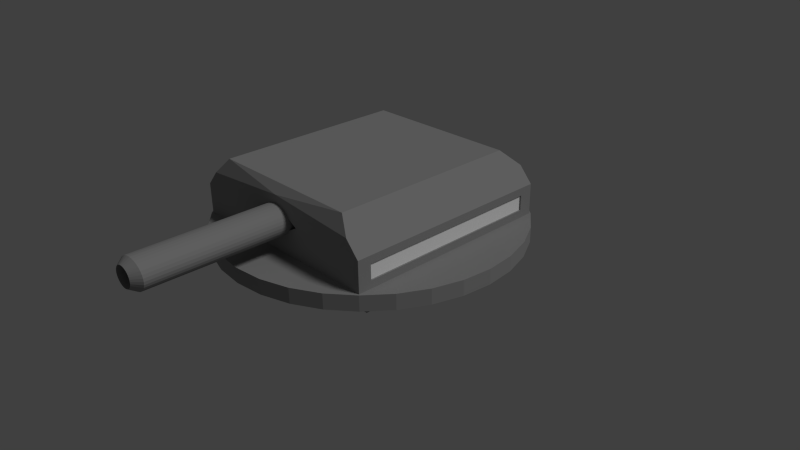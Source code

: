 # Source: TurretDefault.blend  (saved by Blender 2.72.0; exported with 4.5.12 LTS)
import bpy
from mathutils import Matrix  # noqa: F401  (used for matrix-valued properties, if any)

bpy.ops.wm.read_factory_settings(use_empty=True)
scene = bpy.context.scene
scene.name = 'Scene'

# ---- collections
col_collection_1 = bpy.data.collections.new('Collection 1'); scene.collection.children.link(col_collection_1)

# ---- materials (node trees are filled in below, after node groups)
mat_metala = bpy.data.materials.new('MetalA')
mat_metala.alpha_threshold = 0.0
mat_metala.use_transparent_shadow = False
mat_metala.diffuse_color = (0.3108, 0.3108, 0.3108, 1.0)
mat_metala.specular_color = (0.3588, 0.3588, 0.3588)
mat_metala.roughness = 0.5
mat_metala.line_color = (0.0, 0.0, 0.0, 1.0)
mat_team = bpy.data.materials.new('Team')
mat_team.alpha_threshold = 0.0
mat_team.use_transparent_shadow = False
mat_team.diffuse_color = (1.0, 1.0, 1.0, 1.0)
mat_team.roughness = 0.5
mat_glow = bpy.data.materials.new('Glow')
mat_glow.alpha_threshold = 0.0
mat_glow.use_transparent_shadow = False
mat_glow.diffuse_color = (0.8971, 0.6155, 0.0907, 1.0)
mat_glow.specular_color = (0.9551, 0.6549, 0.09602)
mat_glow.roughness = 0.5

# ---- material node trees

# ---- world
world_world = bpy.data.worlds.new('World'); scene.world = world_world
world_world.color = (0.05088, 0.05088, 0.05088)
world_world.use_sun_shadow = False
world_world.sun_shadow_jitter_overblur = 0.0
world_world.cycles.sampling_method = 'MANUAL'
world_world.cycles.sample_map_resolution = 256
world_world.light_settings.ao_factor = 0.2119

# ---- cameras
cam_camera = bpy.data.cameras.new('Camera')
cam_camera.clip_end = 100.0
cam_camera.lens = 35.0
cam_camera.sensor_width = 32.0
cam_camera.sensor_height = 18.0
cam_camera.ortho_scale = 7.314
cam_camera.dof.focus_distance = 0.0
cam_camera.dof.aperture_fstop = 128.0

# ---- lights
light_lamp = bpy.data.lights.new('Lamp', 'SUN')
light_lamp.transmission_factor = 0.0
light_lamp.cutoff_distance = 30.0
light_lamp.angle = 0.1993
light_lamp.energy = 1.0
light_lamp.shadow_buffer_clip_start = 1.001
light_lamp.shadow_soft_size = 0.1
light_lamp.shadow_cascade_max_distance = 1000.0
light_lamp.cycles.use_multiple_importance_sampling = False

# ---- meshes
me_cube_002 = bpy.data.meshes.new('Cube.002')
me_cube_002.from_pydata([(1.0, -1.0, 0.4), (1.0, -1.0, 0.0), (0.0, -1.0, 0.0), (0.0, -1.0, 0.4), (1.0, 0.0, 0.0), (1.0, 1.0, 0.4), (1.0, 0.0, 0.4), (1.0, 1.0, 0.0), (0.0, 0.0, 0.0), (0.0, 1.0, 0.0), (0.0, 0.0, 0.4), (0.0, 1.0, 0.4), (1.962, -0.4272, 0.6), (1.848, -0.8024, 0.6), (1.663, -1.148, 0.6), (0.3902, -1.999, 0.4), (0.7654, -1.885, 0.4), (1.111, -1.7, 0.4), (1.414, -1.451, 0.4), (1.663, -1.148, 0.4), (1.848, -0.8024, 0.4), (1.962, -0.4272, 0.4), (1.414, -1.451, 0.6), (1.111, -1.7, 0.6), (0.7654, -1.885, 0.6), (0.3902, -1.999, 0.6), (0.0, -2.037, 0.4), (0.0, -2.037, 0.6), (2.0, -0.03706, 0.4), (1.962, 0.3531, 0.6), (1.848, 0.7283, 0.6), (1.663, 1.074, 0.6), (0.3902, 1.925, 0.4), (0.7654, 1.811, 0.4), (1.111, 1.626, 0.4), (1.414, 1.377, 0.4), (1.663, 1.074, 0.4), (1.848, 0.7283, 0.4), (1.962, 0.3531, 0.4), (1.414, 1.377, 0.6), (1.111, 1.626, 0.6), (0.7654, 1.811, 0.6), (0.3902, 1.925, 0.6), (2.0, -0.03706, 0.6), (0.0, 1.963, 0.4), (0.0, 1.963, 0.6), (0.0, -0.03706, 0.6), (0.0, -1.437, 0.6), (1.4, -1.437, 0.6), (0.0, 1.363, 0.6), (1.4, 1.363, 0.6), (0.0, -1.437, 0.8), (1.4, -1.437, 1.0), (0.0, 1.363, 1.0), (1.4, 1.363, 1.0), (0.0, -0.03706, 1.0), (0.7, 1.363, 1.0), (1.4, -0.03706, 1.0), (0.7, -1.437, 1.0), (0.0, -0.7371, 0.8), (0.35, 1.363, 1.0), (1.4, 0.6629, 1.0), (1.05, -1.437, 1.0), (0.0, 0.6629, 1.0), (1.05, 1.363, 1.0), (1.4, -0.7371, 1.0), (0.35, -1.437, 1.0), (0.35, -0.03706, 1.0), (0.35, -0.7371, 1.0), (0.0, -1.337, 1.4), (0.0, 1.163, 1.4), (0.0, -1.437, 1.2), (0.0, -0.7371, 1.2), (0.02781, -3.337, 0.8712), (0.0, -3.337, 0.8687), (0.0, -3.237, 0.808), (0.0, -0.03706, 0.808), (0.04682, -3.237, 0.8117), (0.04682, -0.03706, 0.8117), (0.09184, -3.237, 0.8226), (0.09184, -0.03706, 0.8226), (0.1333, -3.237, 0.8404), (0.1333, -0.03706, 0.8404), (0.1697, -3.237, 0.8642), (0.1697, -0.03706, 0.8642), (0.1996, -3.237, 0.8933), (0.1996, -0.03706, 0.8933), (0.2217, -3.237, 0.9265), (0.2217, -0.03706, 0.9265), (0.2354, -3.237, 0.9625), (0.2354, -0.03706, 0.9625), (0.24, -3.237, 1.0), (0.24, -0.03706, 1.0), (0.2354, -3.237, 1.037), (0.2354, -0.03706, 1.037), (0.2217, -3.237, 1.073), (0.2217, -0.03706, 1.073), (0.1996, -3.237, 1.107), (0.1996, -0.03706, 1.107), (0.1697, -3.237, 1.136), (0.1697, -0.03706, 1.136), (0.1333, -3.237, 1.16), (0.1333, -0.03706, 1.16), (0.09184, -3.237, 1.177), (0.09184, -0.03706, 1.177), (0.04682, -3.237, 1.188), (0.04682, -0.03706, 1.188), (0.0, -3.237, 1.192), (0.0, -0.03706, 1.192), (-0.04682, -0.03706, 1.188), (-0.09184, -0.03706, 1.177), (-0.1333, -0.03706, 1.16), (-0.1697, -0.03706, 1.136), (-0.1996, -0.03706, 1.107), (-0.2217, -0.03706, 1.073), (-0.2354, -0.03706, 1.037), (-0.24, -0.03706, 1.0), (-0.2354, -0.03706, 0.9625), (-0.2217, -0.03706, 0.9265), (-0.1996, -0.03706, 0.8933), (-0.1697, -0.03706, 0.8642), (-0.1333, -0.03706, 0.8404), (-0.09184, -0.03706, 0.8226), (-0.04682, -0.03706, 0.8117), (0.05456, -3.337, 0.8787), (0.0792, -3.337, 0.8908), (0.1008, -3.337, 0.9071), (0.1185, -3.337, 0.927), (0.1317, -3.337, 0.9497), (0.1398, -3.337, 0.9744), (0.1426, -3.337, 1.0), (0.1398, -3.337, 1.026), (0.1317, -3.337, 1.05), (0.1185, -3.337, 1.073), (0.1008, -3.337, 1.093), (0.0792, -3.337, 1.109), (0.05456, -3.337, 1.121), (0.02781, -3.337, 1.129), (0.0, -3.337, 1.131), (0.02781, -2.037, 0.8712), (0.0, -2.037, 0.8687), (0.05456, -2.037, 0.8787), (0.0792, -2.037, 0.8908), (0.1008, -2.037, 0.9071), (0.1185, -2.037, 0.927), (0.1317, -2.037, 0.9497), (0.1398, -2.037, 0.9744), (0.1426, -2.037, 1.0), (0.1398, -2.037, 1.026), (0.1317, -2.037, 1.05), (0.1185, -2.037, 1.073), (0.1008, -2.037, 1.093), (0.0792, -2.037, 1.109), (0.05456, -2.037, 1.121), (0.02781, -2.037, 1.129), (0.0, -2.037, 1.131), (-0.02781, -2.037, 1.129), (-0.05456, -2.037, 1.121), (-0.0792, -2.037, 1.109), (-0.1008, -2.037, 1.093), (-0.1185, -2.037, 1.073), (-0.1317, -2.037, 1.05), (-0.1398, -2.037, 1.026), (-0.1426, -2.037, 1.0), (-0.1398, -2.037, 0.9744), (-0.1317, -2.037, 0.9497), (-0.1185, -2.037, 0.927), (-0.1008, -2.037, 0.9071), (-0.0792, -2.037, 0.8908), (-0.05456, -2.037, 0.8787), (-0.02781, -2.037, 0.8712), (0.7, 1.163, 1.4), (0.7, -1.337, 1.4), (0.0, -0.03706, 1.4), (0.7, -0.03706, 1.4), (0.35, 1.163, 1.4), (1.05, -1.337, 1.4), (0.0, -0.7371, 1.4), (1.05, 1.163, 1.4), (0.35, -1.337, 1.4), (0.0, 0.6629, 1.4), (0.7, -0.7371, 1.4), (0.7, 0.6629, 1.4), (1.05, -0.03706, 1.4), (0.35, -0.03706, 1.4), (0.35, -0.7371, 1.4), (1.05, -0.7371, 1.4), (1.05, 0.6629, 1.4), (0.35, 0.6629, 1.4), (0.0, -1.437, 1.3), (1.225, -1.437, 1.2), (1.225, 1.363, 1.2), (1.225, -0.03706, 1.2), (1.225, 0.6629, 1.2), (1.225, -0.7371, 1.2), (0.0, 1.363, 1.2), (1.4, 1.363, 0.8), (1.4, -1.437, 0.8), (1.4, 1.363, 0.9), (1.4, -1.437, 0.9), (1.4, -1.437, 0.7), (1.4, 1.363, 0.7), (1.4, -1.262, 0.8), (1.4, -0.03706, 0.9), (1.4, -0.7371, 0.9), (1.4, -1.087, 0.9), (1.4, -1.262, 0.9), (1.4, -1.262, 0.7), (1.4, -1.087, 0.7), (1.4, -0.7371, 0.7), (1.4, -0.03706, 0.7), (1.4, 1.188, 0.9), (1.4, 1.013, 0.9), (1.4, 0.6629, 0.9), (1.4, 1.188, 0.8), (1.4, 0.6629, 0.7), (1.4, 1.013, 0.7), (1.4, 1.188, 0.7), (1.38, -1.262, 0.8), (1.38, -0.03706, 0.9), (1.38, -0.7371, 0.9), (1.38, -1.087, 0.9), (1.38, -1.262, 0.9), (1.38, -1.262, 0.7), (1.38, -1.087, 0.7), (1.38, -0.7371, 0.7), (1.38, -0.03706, 0.7), (1.38, 1.188, 0.9), (1.38, 1.013, 0.9), (1.38, 0.6629, 0.9), (1.38, 1.188, 0.8), (1.38, 0.6629, 0.7), (1.38, 1.013, 0.7), (1.38, 1.188, 0.7)], [], [(6, 0, 1, 4), (2, 8, 4, 1), (0, 3, 2, 1), (6, 4, 7, 5), (9, 7, 4, 8), (5, 7, 9, 11), (0, 6, 5, 11, 10, 3), (21, 28, 43, 12), (26, 15, 25, 27), (20, 21, 12, 13), (19, 20, 13, 14), (18, 19, 14, 22), (17, 18, 22, 23), (16, 17, 23, 24), (15, 16, 24, 25), (38, 29, 43, 28), (44, 45, 42, 32), (37, 30, 29, 38), (36, 31, 30, 37), (35, 39, 31, 36), (34, 40, 39, 35), (33, 41, 40, 34), (32, 42, 41, 33), (46, 27, 25, 24, 23, 22, 14, 13, 12, 43, 29, 30, 31, 39, 40, 41, 42, 45), (47, 48, 200, 197, 199, 52, 62, 58, 66, 51), (48, 50, 201, 217, 216, 215, 210, 209, 208, 207, 200), (50, 49, 53, 60, 56, 64, 54, 198, 196, 201), (49, 47, 51, 59, 55, 63, 53), (51, 66, 68, 59), (71, 72, 68, 66), (55, 67, 72), (185, 177, 69, 179), (75, 76, 78, 77), (95, 97, 133, 132), (77, 78, 80, 79), (87, 89, 129, 128), (81, 82, 84, 83), (83, 84, 86, 85), (85, 86, 88, 87), (101, 103, 136, 135), (87, 88, 90, 89), (79, 81, 125, 124), (89, 90, 92, 91), (91, 92, 94, 93), (93, 95, 132, 131), (93, 94, 96, 95), (95, 96, 98, 97), (85, 87, 128, 127), (97, 98, 100, 99), (99, 100, 102, 101), (101, 102, 104, 103), (99, 101, 135, 134), (103, 104, 106, 105), (77, 79, 124, 73), (105, 106, 108, 107), (91, 93, 131, 130), (105, 107, 138, 137), (83, 85, 127, 126), (75, 77, 73, 74), (97, 99, 134, 133), (89, 91, 130, 129), (103, 105, 137, 136), (132, 133, 150, 149), (78, 76, 123, 122, 121, 120, 119, 118, 117, 116, 115, 114, 113, 112, 111, 110, 109, 108, 106, 104, 102, 100, 98, 96, 94, 92, 90, 88, 86, 84, 82, 80), (81, 83, 126, 125), (140, 139, 141, 142, 143, 144, 145, 146, 147, 148, 149, 150, 151, 152, 153, 154, 155, 156, 157, 158, 159, 160, 161, 162, 163, 164, 165, 166, 167, 168, 169, 170), (128, 129, 146, 145), (124, 125, 142, 141), (135, 136, 153, 152), (131, 132, 149, 148), (127, 128, 145, 144), (73, 124, 141, 139), (134, 135, 152, 151), (130, 131, 148, 147), (126, 127, 144, 143), (137, 138, 155, 154), (74, 73, 139, 140), (133, 134, 151, 150), (129, 130, 147, 146), (125, 126, 143, 142), (136, 137, 154, 153), (186, 181, 172, 176), (187, 182, 174, 183), (188, 180, 173, 184), (181, 185, 179, 172), (174, 184, 185, 181), (184, 173, 177, 185), (183, 174, 181, 186), (178, 171, 182, 187), (182, 188, 184, 174), (171, 175, 188, 182), (175, 70, 180, 188), (189, 71, 66, 58, 62, 52, 190), (54, 64, 56, 60, 53, 195, 191), (65, 194, 190, 52), (57, 192, 194, 65), (61, 193, 192, 57), (54, 191, 193, 61), (15, 26, 44, 32, 33, 34, 35, 36, 37, 38, 28, 21, 20, 19, 18, 17, 16), (79, 80, 82, 81), (189, 190, 176), (191, 178, 187, 193), (194, 186, 176, 190), (192, 183, 186, 194), (193, 187, 183, 192), (69, 189, 176, 172, 179), (191, 195, 70, 175, 171, 178), (199, 206, 205, 204, 203, 213, 212, 211, 198, 54, 61, 57, 65, 52), (211, 214, 217, 201, 196, 198), (204, 205, 221, 220), (225, 226, 231, 232, 233, 230, 227, 228, 229, 219, 220, 221, 222, 218, 223, 224), (210, 215, 231, 226), (213, 203, 219, 229), (211, 212, 228, 227), (202, 207, 223, 218), (209, 210, 226, 225), (207, 208, 224, 223), (214, 211, 227, 230), (205, 206, 222, 221), (215, 216, 232, 231), (203, 204, 220, 219), (212, 213, 229, 228), (206, 202, 218, 222), (208, 209, 225, 224), (217, 214, 230, 233), (216, 217, 233, 232), (202, 206, 199, 197, 200, 207)])
me_cube_002.polygons.foreach_set('material_index', [0, 0, 0, 0, 0, 0, 0, 0, 0, 0, 0, 0, 0, 0, 0, 0, 0, 0, 0, 0, 0, 0, 0, 0, 0, 0, 0, 0, 0, 0, 0, 0, 0, 0, 0, 0, 0, 0, 0, 0, 0, 0, 0, 0, 0, 0, 0, 0, 0, 0, 0, 0, 0, 0, 0, 0, 0, 0, 0, 0, 0, 0, 0, 0, 0, 0, 0, 0, 0, 0, 0, 0, 0, 0, 0, 0, 0, 0, 0, 0, 0, 0, 0, 0, 0, 0, 0, 0, 0, 0, 0, 0, 0, 0, 0, 0, 0, 0, 0, 0, 0, 0, 0, 0, 0, 0, 0, 0, 0, 0, 1, 0, 0, 0, 0, 0, 0, 0, 0, 0, 0, 0, 0, 0, 0, 0, 0])
me_cube_002.materials.append(mat_metala)
me_cube_002.materials.append(mat_team)
me_cube_002.materials.append(mat_glow)
me_cube_002.use_remesh_preserve_volume = False
me_cube_002.use_remesh_preserve_attributes = False
me_cube_002.use_mirror_vertex_groups = False
me_cube_002.update()

# ---- objects
ob_cube = bpy.data.objects.new('Cube', me_cube_002)
ob_lamp = bpy.data.objects.new('Lamp', light_lamp)
ob_camera = bpy.data.objects.new('Camera', cam_camera)

# ---- transforms, parenting, visibility, modifiers, constraints
ob_cube.location = (0.0, 0.0, 0.0)
ob_cube.lineart.crease_threshold = 0.0
_m = ob_cube.modifiers.new('Mirror', 'MIRROR')
ob_lamp.location = (4.076, 1.005, 5.904)
ob_lamp.rotation_euler = (0.6503, 0.05522, 1.866)
ob_lamp.lock_rotations_4d = False
ob_lamp.empty_display_type = 'ARROWS'
ob_lamp.color = (0.0, 0.0, 0.0, 0.0)
ob_lamp.lineart.crease_threshold = 0.0
ob_camera.location = (7.481, -6.508, 5.344)
ob_camera.rotation_euler = (1.109, 0.01082, 0.8149)
ob_camera.lock_rotations_4d = False
ob_camera.empty_display_type = 'ARROWS'
ob_camera.color = (0.0, 0.0, 0.0, 0.0)
ob_camera.display_type = 'WIRE'
ob_camera.lineart.crease_threshold = 0.0

# ---- collection membership
col_collection_1.objects.link(ob_cube)
col_collection_1.objects.link(ob_lamp)
col_collection_1.objects.link(ob_camera)

# ---- scene / render settings (as saved in the file)
scene.camera = ob_camera
scene.frame_start = 1; scene.frame_end = 250; scene.frame_set(1)
scene.render.engine = 'BLENDER_EEVEE_NEXT'
scene.render.resolution_percentage = 50
scene.render.dither_intensity = 0.0
scene.cycles.use_denoising = False
scene.cycles.samples = 10
scene.cycles.sampling_pattern = 'TABULATED_SOBOL'
scene.cycles.light_sampling_threshold = 0.0
scene.cycles.use_adaptive_sampling = False
scene.cycles.use_light_tree = False
scene.cycles.blur_glossy = 0.0
scene.cycles.pixel_filter_type = 'GAUSSIAN'
scene.cycles.sample_clamp_indirect = 0.0
scene.view_settings.view_transform = 'Standard'
bpy.context.view_layer.update()
